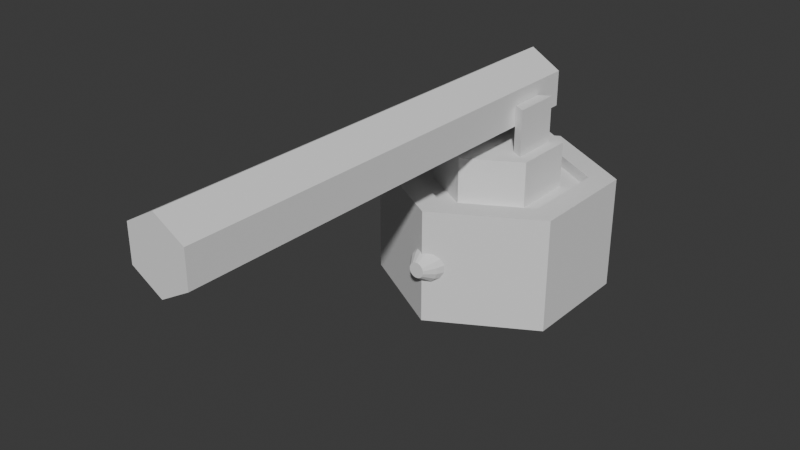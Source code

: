 # Source: turret.blend  (saved by Blender 4.1.24; exported with 4.5.12 LTS)
import bpy
from mathutils import Matrix  # noqa: F401  (used for matrix-valued properties, if any)

bpy.ops.wm.read_factory_settings(use_empty=True)
scene = bpy.context.scene
scene.name = 'Scene'

# ---- collections
col_collection = bpy.data.collections.new('Collection'); scene.collection.children.link(col_collection)

# ---- world
world_world = bpy.data.worlds.new('World'); scene.world = world_world
world_world.use_nodes = True; world_world.node_tree.nodes.clear()
_N = world_world.node_tree.nodes; _L = world_world.node_tree.links
n0 = _N.new('ShaderNodeOutputWorld'); n0.name = 'World Output'; n0.location = (300, 300)
n1 = _N.new('ShaderNodeBackground'); n1.name = 'Background'; n1.location = (10, 300)
n1.inputs[0].default_value = (0.05088, 0.05088, 0.05088, 1.0)
_L.new(n1.outputs[0], n0.inputs[0])
n0.is_active_output = True
world_world.color = (0.05088, 0.05088, 0.05088)
world_world.use_sun_shadow = False
world_world.sun_shadow_jitter_overblur = 0.0

# ---- meshes
me_cylinder_002 = bpy.data.meshes.new('Cylinder.002')
me_cylinder_002.from_pydata([(0.866, 0.5, -0.5), (0.666, 0.3845, 0.5), (0.866, -0.5, -0.5), (0.666, -0.3845, 0.5), (-5.96e-08, -1.0, -0.5), (-5.96e-08, -0.7691, 0.5), (-0.866, -0.5, -0.5), (-0.666, -0.3845, 0.5), (-0.866, 0.5, -0.5), (-0.666, 0.3845, 0.5), (5.96e-08, 1.0, -0.5), (5.96e-08, 0.7691, 0.5), (0.866, -0.5, 0.5), (0.866, 0.5, 0.5), (-5.96e-08, -1.0, 0.5), (-0.866, -0.5, 0.5), (-0.866, 0.5, 0.5), (5.96e-08, 1.0, 0.5), (0.466, -0.2691, 0.4), (0.466, 0.2691, 0.4), (-2.98e-08, -0.5381, 0.4), (-0.466, -0.2691, 0.4), (-0.466, 0.2691, 0.4), (2.98e-08, 0.5381, 0.4), (0.666, -0.3845, 0.4), (0.666, 0.3845, 0.4), (-5.96e-08, -0.7691, 0.4), (-0.666, -0.3845, 0.4), (-0.666, 0.3845, 0.4), (5.96e-08, 0.7691, 0.4)], [], [(0, 13, 12, 2), (2, 12, 14, 4), (4, 14, 15, 6), (6, 15, 16, 8), (11, 9, 28, 29), (8, 16, 17, 10), (10, 17, 13, 0), (0, 2, 4, 6, 8, 10), (1, 3, 12, 13), (3, 5, 14, 12), (5, 7, 15, 14), (7, 9, 16, 15), (9, 11, 17, 16), (11, 1, 13, 17), (7, 5, 26, 27), (3, 1, 25, 24), (1, 11, 29, 25), (9, 7, 27, 28), (5, 3, 24, 26), (19, 18, 24, 25), (18, 20, 26, 24), (20, 21, 27, 26), (21, 22, 28, 27), (22, 23, 29, 28), (23, 19, 25, 29)])
_uv = me_cylinder_002.uv_layers.new(name='UVMap')
_uv.uv.foreach_set('vector', [1.0, 0.5, 1.0, 1.0, 0.8333, 1.0, 0.8333, 0.5, 0.8333, 0.5, 0.8333, 1.0, 0.6667, 1.0, 0.6667, 0.5, 0.6667, 0.5, 0.6667, 1.0, 0.5, 1.0, 0.5, 0.5, 0.5, 0.5, 0.5, 1.0, 0.3333, 1.0, 0.3333, 0.5, 0.09015, 0.3423, 0.09015, 0.1577, 0.09015, 0.1577, 0.09015, 0.3423, 0.3333, 0.5, 0.3333, 1.0, 0.1667, 1.0, 0.1667, 0.5, 0.1667, 0.5, 0.1667, 1.0, -8.941e-08, 1.0, -8.941e-08, 0.5, 0.75, 0.49, 0.9578, 0.37, 0.9578, 0.13, 0.75, 0.01, 0.5422, 0.13, 0.5422, 0.37, 0.25, 0.4346, 0.4098, 0.3423, 0.4578, 0.37, 0.25, 0.49, 0.4098, 0.3423, 0.4098, 0.1577, 0.4578, 0.13, 0.4578, 0.37, 0.4098, 0.1577, 0.25, 0.06543, 0.25, 0.01, 0.4578, 0.13, 0.25, 0.06543, 0.09015, 0.1577, 0.04215, 0.13, 0.25, 0.01, 0.09015, 0.1577, 0.09015, 0.3423, 0.04215, 0.37, 0.04215, 0.13, 0.09015, 0.3423, 0.25, 0.4346, 0.25, 0.49, 0.04215, 0.37, 0.25, 0.06543, 0.4098, 0.1577, 0.4098, 0.1577, 0.25, 0.06543, 0.4098, 0.3423, 0.25, 0.4346, 0.25, 0.4346, 0.4098, 0.3423, 0.25, 0.4346, 0.09015, 0.3423, 0.09015, 0.3423, 0.25, 0.4346, 0.09015, 0.1577, 0.25, 0.06543, 0.25, 0.06543, 0.09015, 0.1577, 0.4098, 0.1577, 0.4098, 0.3423, 0.4098, 0.3423, 0.4098, 0.1577, 0.25, 0.3791, 0.3618, 0.3146, 0.4098, 0.3423, 0.25, 0.4346, 0.3618, 0.3146, 0.3618, 0.1854, 0.4098, 0.1577, 0.4098, 0.3423, 0.3618, 0.1854, 0.25, 0.1209, 0.25, 0.06543, 0.4098, 0.1577, 0.25, 0.1209, 0.1382, 0.1854, 0.09015, 0.1577, 0.25, 0.06543, 0.1382, 0.1854, 0.1382, 0.3146, 0.09015, 0.3423, 0.09015, 0.1577, 0.1382, 0.3146, 0.25, 0.3791, 0.25, 0.4346, 0.09015, 0.3423])
me_cylinder_002.update()
me_cylinder_003 = bpy.data.meshes.new('Cylinder.003')
me_cylinder_003.from_pydata([(0.466, -0.2691, 0.4), (0.466, 0.2691, 0.4), (-2.98e-08, -0.5381, 0.4), (-0.466, -0.2691, 0.4), (-0.466, 0.2691, 0.4), (2.98e-08, 0.5381, 0.4), (0.266, -0.1536, 0.8), (0.266, 0.1536, 0.8), (-4.47e-08, -0.3072, 0.8), (-0.266, -0.1536, 0.8), (-0.266, 0.1536, 0.8), (4.47e-08, 0.3072, 0.8), (0.466, -0.2691, 0.8), (0.466, 0.2691, 0.8), (-2.98e-08, -0.5381, 0.8), (-0.466, -0.2691, 0.8), (-0.466, 0.2691, 0.8), (2.98e-08, 0.5381, 0.8), (0.366, -0.2113, 0.8), (0.366, 0.2113, 0.8), (-2.98e-08, -0.4226, 0.8), (-0.366, -0.2113, 0.8), (-0.366, 0.2113, 0.8), (2.98e-08, 0.4226, 0.8), (0.366, -0.2113, 1.2), (0.366, 0.2113, 1.2), (-0.366, 0.2113, 1.2), (-0.366, -0.2113, 1.2), (0.266, -0.1536, 1.2), (0.266, 0.1536, 1.2), (-0.266, 0.1536, 1.2), (-0.266, -0.1536, 1.2)], [], [(5, 4, 16, 17), (6, 7, 11, 10, 9, 8), (3, 2, 14, 15), (0, 1, 13, 12), (1, 5, 17, 13), (4, 3, 15, 16), (2, 0, 12, 14), (19, 18, 12, 13), (18, 20, 14, 12), (20, 21, 15, 14), (21, 22, 16, 15), (22, 23, 17, 16), (23, 19, 13, 17), (10, 22, 26, 30), (6, 8, 20, 18), (8, 9, 21, 20), (9, 10, 30, 31), (10, 11, 23, 22), (11, 7, 19, 23), (29, 28, 24, 25), (31, 30, 26, 27), (18, 19, 25, 24), (19, 7, 29, 25), (22, 21, 27, 26), (7, 6, 28, 29), (21, 9, 31, 27), (6, 18, 24, 28)])
_uv = me_cylinder_003.uv_layers.new(name='UVMap')
_uv.uv.foreach_set('vector', [0.1382, 0.3146, 0.1382, 0.1854, 0.1382, 0.1854, 0.1382, 0.3146, 0.3138, 0.2869, 0.25, 0.3237, 0.1862, 0.2869, 0.1862, 0.2131, 0.25, 0.1763, 0.3138, 0.2131, 0.25, 0.1209, 0.3618, 0.1854, 0.3618, 0.1854, 0.25, 0.1209, 0.3618, 0.3146, 0.25, 0.3791, 0.25, 0.3791, 0.3618, 0.3146, 0.25, 0.3791, 0.1382, 0.3146, 0.1382, 0.3146, 0.25, 0.3791, 0.1382, 0.1854, 0.25, 0.1209, 0.25, 0.1209, 0.1382, 0.1854, 0.3618, 0.1854, 0.3618, 0.3146, 0.3618, 0.3146, 0.3618, 0.1854, 0.25, 0.3514, 0.3378, 0.3007, 0.3618, 0.3146, 0.25, 0.3791, 0.3378, 0.3007, 0.3378, 0.1993, 0.3618, 0.1854, 0.3618, 0.3146, 0.3378, 0.1993, 0.25, 0.1486, 0.25, 0.1209, 0.3618, 0.1854, 0.25, 0.1486, 0.1622, 0.1993, 0.1382, 0.1854, 0.25, 0.1209, 0.1622, 0.1993, 0.1622, 0.3007, 0.1382, 0.3146, 0.1382, 0.1854, 0.1622, 0.3007, 0.25, 0.3514, 0.25, 0.3791, 0.1382, 0.3146, 0.1862, 0.2131, 0.1622, 0.1993, 0.1622, 0.1993, 0.1862, 0.2131, 0.3138, 0.2869, 0.3138, 0.2131, 0.3378, 0.1993, 0.3378, 0.3007, 0.3138, 0.2131, 0.25, 0.1763, 0.25, 0.1486, 0.3378, 0.1993, 0.25, 0.1763, 0.1862, 0.2131, 0.1862, 0.2131, 0.25, 0.1763, 0.1862, 0.2131, 0.1862, 0.2869, 0.1622, 0.3007, 0.1622, 0.1993, 0.1862, 0.2869, 0.25, 0.3237, 0.25, 0.3514, 0.1622, 0.3007, 0.25, 0.3237, 0.3138, 0.2869, 0.3378, 0.3007, 0.25, 0.3514, 0.25, 0.1763, 0.1862, 0.2131, 0.1622, 0.1993, 0.25, 0.1486, 0.3378, 0.3007, 0.25, 0.3514, 0.25, 0.3514, 0.3378, 0.3007, 0.25, 0.3514, 0.25, 0.3237, 0.25, 0.3237, 0.25, 0.3514, 0.1622, 0.1993, 0.25, 0.1486, 0.25, 0.1486, 0.1622, 0.1993, 0.25, 0.3237, 0.3138, 0.2869, 0.3138, 0.2869, 0.25, 0.3237, 0.25, 0.1486, 0.25, 0.1763, 0.25, 0.1763, 0.25, 0.1486, 0.3138, 0.2869, 0.3378, 0.3007, 0.3378, 0.3007, 0.3138, 0.2869])
me_cylinder_003.update()
me_cylinder_004 = bpy.data.meshes.new('Cylinder.004')
me_cylinder_004.from_pydata([(0.2631, 0.4613, -0.1519), (0.2631, -3.544, -0.1519), (3.849e-08, 0.4613, -0.3038), (4.222e-08, -3.544, -0.3038), (-0.2631, 0.4613, -0.1519), (-0.2631, -3.544, -0.1519), (-0.2631, 0.4613, 0.1519), (-0.2631, -3.544, 0.1519), (-3.229e-08, 0.4613, 0.3038), (-2.856e-08, -3.544, 0.3038), (0.2631, 0.4613, 0.1519), (0.2631, -3.544, 0.1519)], [], [(0, 1, 3, 2), (2, 3, 5, 4), (4, 5, 7, 6), (6, 7, 9, 8), (3, 1, 11, 9, 7, 5), (8, 9, 11, 10), (10, 11, 1, 0), (0, 2, 4, 6, 8, 10)])
_uv = me_cylinder_004.uv_layers.new(name='UVMap')
_uv.uv.foreach_set('vector', [1.0, 0.5, 1.0, 1.0, 0.8333, 1.0, 0.8333, 0.5, 0.8333, 0.5, 0.8333, 1.0, 0.6667, 1.0, 0.6667, 0.5, 0.6667, 0.5, 0.6667, 1.0, 0.5, 1.0, 0.5, 0.5, 0.5, 0.5, 0.5, 1.0, 0.3333, 1.0, 0.3333, 0.5, 0.4578, 0.37, 0.25, 0.49, 0.04215, 0.37, 0.04215, 0.13, 0.25, 0.01, 0.4578, 0.13, 0.3333, 0.5, 0.3333, 1.0, 0.1667, 1.0, 0.1667, 0.5, 0.1667, 0.5, 0.1667, 1.0, -8.941e-08, 1.0, -8.941e-08, 0.5, 0.75, 0.49, 0.9578, 0.37, 0.9578, 0.13, 0.75, 0.01, 0.5422, 0.13, 0.5422, 0.37])
me_cylinder_004.update()
me_cylinder_005 = bpy.data.meshes.new('Cylinder.005')
me_cylinder_005.from_pydata([(0.03902, 0.8, 0.1962), (0.02686, -0.9747, 0.135), (0.1111, 0.8, 0.1663), (0.07649, -0.9747, 0.1145), (0.1663, 0.8, 0.1111), (0.1145, -0.9747, 0.07649), (0.1962, 0.8, 0.03902), (0.135, -0.9747, 0.02686), (0.1962, 0.8, -0.03902), (0.135, -0.9747, -0.02686), (0.1663, 0.8, -0.1111), (0.1145, -0.9747, -0.07649), (0.1111, 0.8, -0.1663), (0.07649, -0.9747, -0.1145), (0.03902, 0.8, -0.1962), (0.02686, -0.9747, -0.135), (-0.03902, 0.8, -0.1962), (-0.02686, -0.9747, -0.135), (-0.1111, 0.8, -0.1663), (-0.07649, -0.9747, -0.1145), (-0.1663, 0.8, -0.1111), (-0.1145, -0.9747, -0.07649), (-0.1962, 0.8, -0.03902), (-0.135, -0.9747, -0.02686), (-0.1962, 0.8, 0.03902), (-0.135, -0.9747, 0.02686), (-0.1663, 0.8, 0.1111), (-0.1145, -0.9747, 0.07649), (-0.1111, 0.8, 0.1663), (-0.07649, -0.9747, 0.1145), (-0.03902, 0.8, 0.1962), (-0.02686, -0.9747, 0.135), (0.03902, 0.7175, 0.1962), (0.1111, 0.7175, 0.1663), (0.1663, 0.7175, 0.1111), (0.1962, 0.7175, 0.03902), (0.1962, 0.7175, -0.03902), (0.1663, 0.7175, -0.1111), (0.1111, 0.7175, -0.1663), (0.03902, 0.7175, -0.1962), (-0.03902, 0.7175, -0.1962), (-0.1111, 0.7175, -0.1663), (-0.1663, 0.7175, -0.1111), (-0.1962, 0.7175, -0.03902), (-0.1962, 0.7175, 0.03902), (-0.1663, 0.7175, 0.1111), (-0.1111, 0.7175, 0.1663), (-0.03902, 0.7175, 0.1962), (0.03902, 0.4217, 0.1962), (0.1111, 0.4217, 0.1663), (0.1663, 0.4217, 0.1111), (0.1962, 0.4217, 0.03902), (0.1962, 0.4217, -0.03902), (0.1663, 0.4217, -0.1111), (0.1111, 0.4217, -0.1663), (0.03902, 0.4217, -0.1962), (-0.03902, 0.4217, -0.1962), (-0.1111, 0.4217, -0.1663), (-0.1663, 0.4217, -0.1111), (-0.1962, 0.4217, -0.03902), (-0.1962, 0.4217, 0.03902), (-0.1663, 0.4217, 0.1111), (-0.1111, 0.4217, 0.1663), (-0.03902, 0.4217, 0.1962), (0.4102, 0.6504, 0.03902), (0.4102, 0.7175, 0.03902), (0.4102, 0.6504, -0.03902), (0.4102, 0.7175, -0.03902), (0.03902, 0.6504, -0.4102), (0.03902, 0.7175, -0.4102), (-0.03902, 0.6504, -0.4102), (-0.03902, 0.7175, -0.4102), (-0.4102, 0.6504, -0.03902), (-0.4102, 0.7175, -0.03902), (-0.4102, 0.6504, 0.03902), (-0.4102, 0.7175, 0.03902), (-0.03902, 0.6504, 0.4102), (-0.03902, 0.7175, 0.4102), (0.03902, 0.7175, 0.4102), (0.03902, 0.6504, 0.4102), (0.1111, -0.8, 0.1663), (0.03902, -0.8, 0.1962), (0.1663, -0.8, 0.1111), (0.1962, -0.8, 0.03902), (0.1962, -0.8, -0.03902), (0.1663, -0.8, -0.1111), (0.1111, -0.8, -0.1663), (0.03902, -0.8, -0.1962), (-0.03902, -0.8, -0.1962), (-0.1111, -0.8, -0.1663), (-0.1663, -0.8, -0.1111), (-0.1962, -0.8, -0.03902), (-0.1962, -0.8, 0.03902), (-0.1663, -0.8, 0.1111), (-0.1111, -0.8, 0.1663), (-0.03902, -0.8, 0.1962), (0.03819, -1.068, 0.05715), (0.01341, -1.068, 0.06741), (0.05715, -1.068, 0.03819), (0.06741, -1.068, 0.01341), (0.06741, -1.068, -0.01341), (0.05715, -1.068, -0.03819), (0.03819, -1.068, -0.05715), (0.01341, -1.068, -0.06741), (-0.01341, -1.068, -0.06741), (-0.03819, -1.068, -0.05715), (-0.05715, -1.068, -0.03819), (-0.06741, -1.068, -0.01341), (-0.06741, -1.068, 0.01341), (-0.05715, -1.068, 0.03819), (-0.03819, -1.068, 0.05715), (-0.01341, -1.068, 0.06741)], [], [(48, 81, 80, 49), (49, 80, 82, 50), (50, 82, 83, 51), (51, 83, 84, 52), (52, 84, 85, 53), (53, 85, 86, 54), (54, 86, 87, 55), (55, 87, 88, 56), (56, 88, 89, 57), (57, 89, 90, 58), (58, 90, 91, 59), (59, 91, 92, 60), (60, 92, 93, 61), (61, 93, 94, 62), (7, 5, 98, 99), (62, 94, 95, 63), (63, 95, 81, 48), (0, 2, 4, 6, 8, 10, 12, 14, 16, 18, 20, 22, 24, 26, 28, 30), (30, 47, 32, 0), (28, 46, 47, 30), (26, 45, 46, 28), (24, 44, 45, 26), (22, 43, 44, 24), (20, 42, 43, 22), (18, 41, 42, 20), (16, 40, 41, 18), (14, 39, 40, 16), (12, 38, 39, 14), (10, 37, 38, 12), (8, 36, 37, 10), (6, 35, 36, 8), (4, 34, 35, 6), (2, 33, 34, 4), (0, 32, 33, 2), (52, 36, 67, 66), (46, 62, 63, 47), (45, 61, 62, 46), (44, 60, 61, 45), (63, 48, 79, 76), (42, 58, 59, 43), (41, 57, 58, 42), (40, 56, 57, 41), (43, 59, 72, 73), (38, 54, 55, 39), (37, 53, 54, 38), (36, 52, 53, 37), (35, 51, 64, 65), (34, 50, 51, 35), (33, 49, 50, 34), (32, 48, 49, 33), (77, 76, 79, 78), (73, 72, 74, 75), (69, 68, 70, 71), (65, 64, 66, 67), (55, 56, 70, 68), (60, 44, 75, 74), (44, 43, 73, 75), (36, 35, 65, 67), (39, 55, 68, 69), (59, 60, 74, 72), (47, 63, 76, 77), (56, 40, 71, 70), (51, 52, 66, 64), (32, 47, 77, 78), (40, 39, 69, 71), (48, 32, 78, 79), (1, 3, 80, 81), (3, 5, 82, 80), (5, 7, 83, 82), (7, 9, 84, 83), (9, 11, 85, 84), (11, 13, 86, 85), (13, 15, 87, 86), (15, 17, 88, 87), (17, 19, 89, 88), (19, 21, 90, 89), (21, 23, 91, 90), (23, 25, 92, 91), (25, 27, 93, 92), (27, 29, 94, 93), (29, 31, 95, 94), (31, 1, 81, 95), (96, 97, 111, 110, 109, 108, 107, 106, 105, 104, 103, 102, 101, 100, 99, 98), (23, 21, 106, 107), (9, 7, 99, 100), (25, 23, 107, 108), (11, 9, 100, 101), (27, 25, 108, 109), (13, 11, 101, 102), (29, 27, 109, 110), (15, 13, 102, 103), (31, 29, 110, 111), (17, 15, 103, 104), (3, 1, 97, 96), (1, 31, 111, 97), (19, 17, 104, 105), (5, 3, 96, 98), (21, 19, 105, 106)])
_uv = me_cylinder_005.uv_layers.new(name='UVMap')
_uv.uv.foreach_set('vector', [1.0, 0.6182, 1.0, 1.0, 0.9375, 1.0, 0.9375, 0.6182, 0.9375, 0.6182, 0.9375, 1.0, 0.875, 1.0, 0.875, 0.6182, 0.875, 0.6182, 0.875, 1.0, 0.8125, 1.0, 0.8125, 0.6182, 0.8125, 0.6182, 0.8125, 1.0, 0.75, 1.0, 0.75, 0.6182, 0.75, 0.6182, 0.75, 1.0, 0.6875, 1.0, 0.6875, 0.6182, 0.6875, 0.6182, 0.6875, 1.0, 0.625, 1.0, 0.625, 0.6182, 0.625, 0.6182, 0.625, 1.0, 0.5625, 1.0, 0.5625, 0.6182, 0.5625, 0.6182, 0.5625, 1.0, 0.5, 1.0, 0.5, 0.6182, 0.5, 0.6182, 0.5, 1.0, 0.4375, 1.0, 0.4375, 0.6182, 0.4375, 0.6182, 0.4375, 1.0, 0.375, 1.0, 0.375, 0.6182, 0.375, 0.6182, 0.375, 1.0, 0.3125, 1.0, 0.3125, 0.6182, 0.3125, 0.6182, 0.3125, 1.0, 0.25, 1.0, 0.25, 0.6182, 0.25, 0.6182, 0.25, 1.0, 0.1875, 1.0, 0.1875, 0.6182, 0.1875, 0.6182, 0.1875, 1.0, 0.125, 1.0, 0.125, 0.6182, 0.4026, 0.3132, 0.3668, 0.3668, 0.3668, 0.3668, 0.4026, 0.3132, 0.125, 0.6182, 0.125, 1.0, 0.0625, 1.0, 0.0625, 0.6182, 0.0625, 0.6182, 0.0625, 1.0, 0.0, 1.0, 0.0, 0.6182, 0.75, 0.49, 0.8418, 0.4717, 0.9197, 0.4197, 0.9717, 0.3418, 0.99, 0.25, 0.9717, 0.1582, 0.9197, 0.08029, 0.8418, 0.02827, 0.75, 0.01, 0.6582, 0.02827, 0.5803, 0.08029, 0.5283, 0.1582, 0.51, 0.25, 0.5283, 0.3418, 0.5803, 0.4197, 0.6582, 0.4717, 0.0625, 0.5, 0.0625, 0.5258, 0.0, 0.5258, 0.0, 0.5, 0.125, 0.5, 0.125, 0.5258, 0.0625, 0.5258, 0.0625, 0.5, 0.1875, 0.5, 0.1875, 0.5258, 0.125, 0.5258, 0.125, 0.5, 0.25, 0.5, 0.25, 0.5258, 0.1875, 0.5258, 0.1875, 0.5, 0.3125, 0.5, 0.3125, 0.5258, 0.25, 0.5258, 0.25, 0.5, 0.375, 0.5, 0.375, 0.5258, 0.3125, 0.5258, 0.3125, 0.5, 0.4375, 0.5, 0.4375, 0.5258, 0.375, 0.5258, 0.375, 0.5, 0.5, 0.5, 0.5, 0.5258, 0.4375, 0.5258, 0.4375, 0.5, 0.5625, 0.5, 0.5625, 0.5258, 0.5, 0.5258, 0.5, 0.5, 0.625, 0.5, 0.625, 0.5258, 0.5625, 0.5258, 0.5625, 0.5, 0.6875, 0.5, 0.6875, 0.5258, 0.625, 0.5258, 0.625, 0.5, 0.75, 0.5, 0.75, 0.5258, 0.6875, 0.5258, 0.6875, 0.5, 0.8125, 0.5, 0.8125, 0.5258, 0.75, 0.5258, 0.75, 0.5, 0.875, 0.5, 0.875, 0.5258, 0.8125, 0.5258, 0.8125, 0.5, 0.9375, 0.5, 0.9375, 0.5258, 0.875, 0.5258, 0.875, 0.5, 1.0, 0.5, 1.0, 0.5258, 0.9375, 0.5258, 0.9375, 0.5, 0.75, 0.6182, 0.75, 0.5258, 0.75, 0.5258, 0.75, 0.6182, 0.125, 0.5258, 0.125, 0.6182, 0.0625, 0.6182, 0.0625, 0.5258, 0.1875, 0.5258, 0.1875, 0.6182, 0.125, 0.6182, 0.125, 0.5258, 0.25, 0.5258, 0.25, 0.6182, 0.1875, 0.6182, 0.1875, 0.5258, 0.0625, 0.6182, 0.0, 0.6182, 0.0, 0.6182, 0.0625, 0.6182, 0.375, 0.5258, 0.375, 0.6182, 0.3125, 0.6182, 0.3125, 0.5258, 0.4375, 0.5258, 0.4375, 0.6182, 0.375, 0.6182, 0.375, 0.5258, 0.5, 0.5258, 0.5, 0.6182, 0.4375, 0.6182, 0.4375, 0.5258, 0.3125, 0.5258, 0.3125, 0.6182, 0.3125, 0.6182, 0.3125, 0.5258, 0.625, 0.5258, 0.625, 0.6182, 0.5625, 0.6182, 0.5625, 0.5258, 0.6875, 0.5258, 0.6875, 0.6182, 0.625, 0.6182, 0.625, 0.5258, 0.75, 0.5258, 0.75, 0.6182, 0.6875, 0.6182, 0.6875, 0.5258, 0.8125, 0.5258, 0.8125, 0.6182, 0.8125, 0.6182, 0.8125, 0.5258, 0.875, 0.5258, 0.875, 0.6182, 0.8125, 0.6182, 0.8125, 0.5258, 0.9375, 0.5258, 0.9375, 0.6182, 0.875, 0.6182, 0.875, 0.5258, 1.0, 0.5258, 1.0, 0.6182, 0.9375, 0.6182, 0.9375, 0.5258, 0.0625, 0.5258, 0.0625, 0.6182, 0.0, 0.6182, 0.0, 0.5258, 0.3125, 0.5258, 0.3125, 0.6182, 0.25, 0.6182, 0.25, 0.5258, 0.5625, 0.5258, 0.5625, 0.6182, 0.5, 0.6182, 0.5, 0.5258, 0.8125, 0.5258, 0.8125, 0.6182, 0.75, 0.6182, 0.75, 0.5258, 0.5625, 0.6182, 0.5, 0.6182, 0.5, 0.6182, 0.5625, 0.6182, 0.25, 0.6182, 0.25, 0.5258, 0.25, 0.5258, 0.25, 0.6182, 0.25, 0.5258, 0.3125, 0.5258, 0.3125, 0.5258, 0.25, 0.5258, 0.75, 0.5258, 0.8125, 0.5258, 0.8125, 0.5258, 0.75, 0.5258, 0.5625, 0.5258, 0.5625, 0.6182, 0.5625, 0.6182, 0.5625, 0.5258, 0.3125, 0.6182, 0.25, 0.6182, 0.25, 0.6182, 0.3125, 0.6182, 0.0625, 0.5258, 0.0625, 0.6182, 0.0625, 0.6182, 0.0625, 0.5258, 0.5, 0.6182, 0.5, 0.5258, 0.5, 0.5258, 0.5, 0.6182, 0.8125, 0.6182, 0.75, 0.6182, 0.75, 0.6182, 0.8125, 0.6182, 0.0, 0.5258, 0.0625, 0.5258, 0.0625, 0.5258, 0.0, 0.5258, 0.5, 0.5258, 0.5625, 0.5258, 0.5625, 0.5258, 0.5, 0.5258, 1.0, 0.6182, 1.0, 0.5258, 1.0, 0.5258, 1.0, 0.6182, 0.25, 0.4152, 0.3132, 0.4026, 0.3418, 0.4717, 0.25, 0.49, 0.3132, 0.4026, 0.3668, 0.3668, 0.4197, 0.4197, 0.3418, 0.4717, 0.3668, 0.3668, 0.4026, 0.3132, 0.4717, 0.3418, 0.4197, 0.4197, 0.4026, 0.3132, 0.4152, 0.25, 0.49, 0.25, 0.4717, 0.3418, 0.4152, 0.25, 0.4026, 0.1868, 0.4717, 0.1582, 0.49, 0.25, 0.4026, 0.1868, 0.3668, 0.1332, 0.4197, 0.08029, 0.4717, 0.1582, 0.3668, 0.1332, 0.3132, 0.09735, 0.3418, 0.02827, 0.4197, 0.08029, 0.3132, 0.09735, 0.25, 0.08478, 0.25, 0.01, 0.3418, 0.02827, 0.25, 0.08478, 0.1868, 0.09735, 0.1582, 0.02827, 0.25, 0.01, 0.1868, 0.09735, 0.1332, 0.1332, 0.08029, 0.08029, 0.1582, 0.02827, 0.1332, 0.1332, 0.09735, 0.1868, 0.02827, 0.1582, 0.08029, 0.08029, 0.09735, 0.1868, 0.08478, 0.25, 0.01, 0.25, 0.02827, 0.1582, 0.08478, 0.25, 0.09735, 0.3132, 0.02827, 0.3418, 0.01, 0.25, 0.09735, 0.3132, 0.1332, 0.3668, 0.08029, 0.4197, 0.02827, 0.3418, 0.1332, 0.3668, 0.1868, 0.4026, 0.1582, 0.4717, 0.08029, 0.4197, 0.1868, 0.4026, 0.25, 0.4152, 0.25, 0.49, 0.1582, 0.4717, 0.3132, 0.4026, 0.25, 0.4152, 0.1868, 0.4026, 0.1332, 0.3668, 0.09735, 0.3132, 0.08478, 0.25, 0.09735, 0.1868, 0.1332, 0.1332, 0.1868, 0.09735, 0.25, 0.08478, 0.3132, 0.09735, 0.3668, 0.1332, 0.4026, 0.1868, 0.4152, 0.25, 0.4026, 0.3132, 0.3668, 0.3668, 0.09735, 0.1868, 0.1332, 0.1332, 0.1332, 0.1332, 0.09735, 0.1868, 0.4152, 0.25, 0.4026, 0.3132, 0.4026, 0.3132, 0.4152, 0.25, 0.08478, 0.25, 0.09735, 0.1868, 0.09735, 0.1868, 0.08478, 0.25, 0.4026, 0.1868, 0.4152, 0.25, 0.4152, 0.25, 0.4026, 0.1868, 0.09735, 0.3132, 0.08478, 0.25, 0.08478, 0.25, 0.09735, 0.3132, 0.3668, 0.1332, 0.4026, 0.1868, 0.4026, 0.1868, 0.3668, 0.1332, 0.1332, 0.3668, 0.09735, 0.3132, 0.09735, 0.3132, 0.1332, 0.3668, 0.3132, 0.09735, 0.3668, 0.1332, 0.3668, 0.1332, 0.3132, 0.09735, 0.1868, 0.4026, 0.1332, 0.3668, 0.1332, 0.3668, 0.1868, 0.4026, 0.25, 0.08478, 0.3132, 0.09735, 0.3132, 0.09735, 0.25, 0.08478, 0.3132, 0.4026, 0.25, 0.4152, 0.25, 0.4152, 0.3132, 0.4026, 0.25, 0.4152, 0.1868, 0.4026, 0.1868, 0.4026, 0.25, 0.4152, 0.1868, 0.09735, 0.25, 0.08478, 0.25, 0.08478, 0.1868, 0.09735, 0.3668, 0.3668, 0.3132, 0.4026, 0.3132, 0.4026, 0.3668, 0.3668, 0.1332, 0.1332, 0.1868, 0.09735, 0.1868, 0.09735, 0.1332, 0.1332])
me_cylinder_005.update()

# ---- objects
ob_base = bpy.data.objects.new('base', me_cylinder_002)
ob_turret = bpy.data.objects.new('turret', me_cylinder_003)
ob_cylinder = bpy.data.objects.new('Cylinder', me_cylinder_004)
ob_missile = bpy.data.objects.new('missile', me_cylinder_005)

# ---- transforms, parenting, visibility, modifiers, constraints
ob_base.location = (0.0, 0.0, 0.0)
ob_turret.parent = ob_base
ob_turret.location = (0.0, 0.0, 0.0)
ob_cylinder.parent = ob_turret
ob_cylinder.location = (-4.967e-09, -4.402e-05, 1.171)
ob_missile.location = (0.0, 0.0, 0.0)

# ---- collection membership
col_collection.objects.link(ob_base)
col_collection.objects.link(ob_turret)
col_collection.objects.link(ob_cylinder)
col_collection.objects.link(ob_missile)

# ---- scene / render settings (as saved in the file)
scene.frame_start = 1; scene.frame_end = 250; scene.frame_set(1)
scene.render.engine = 'BLENDER_EEVEE_NEXT'
scene.cycles.sampling_pattern = 'TABULATED_SOBOL'
scene.eevee.ray_tracing_options.trace_max_roughness = 0.0
bpy.context.view_layer.update()

# ---- added for rendering (the .blend has no active camera and no usable light): camera, sun
cam_auto = bpy.data.cameras.new('AutoCamera')
cam_auto.lens = 50.0
cam_auto.sensor_width = 36.0
cam_auto.clip_end = 1000.0
ob_auto_camera = bpy.data.objects.new('AutoCamera', cam_auto)
scene.collection.objects.link(ob_auto_camera)
ob_auto_camera.location = (4.85634, -7.09976, 4.37244)
ob_auto_camera.rotation_euler = (1.09748, -7.21219e-08, 0.694738)
scene.camera = ob_auto_camera
light_auto_sun = bpy.data.lights.new('AutoSun', 'SUN')
light_auto_sun.energy = 3.0
light_auto_sun.angle = 0.0523599
ob_auto_sun = bpy.data.objects.new('AutoSun', light_auto_sun)
scene.collection.objects.link(ob_auto_sun)
ob_auto_sun.rotation_euler = (0.872665, 0.174533, 0.523599)
bpy.context.view_layer.update()
